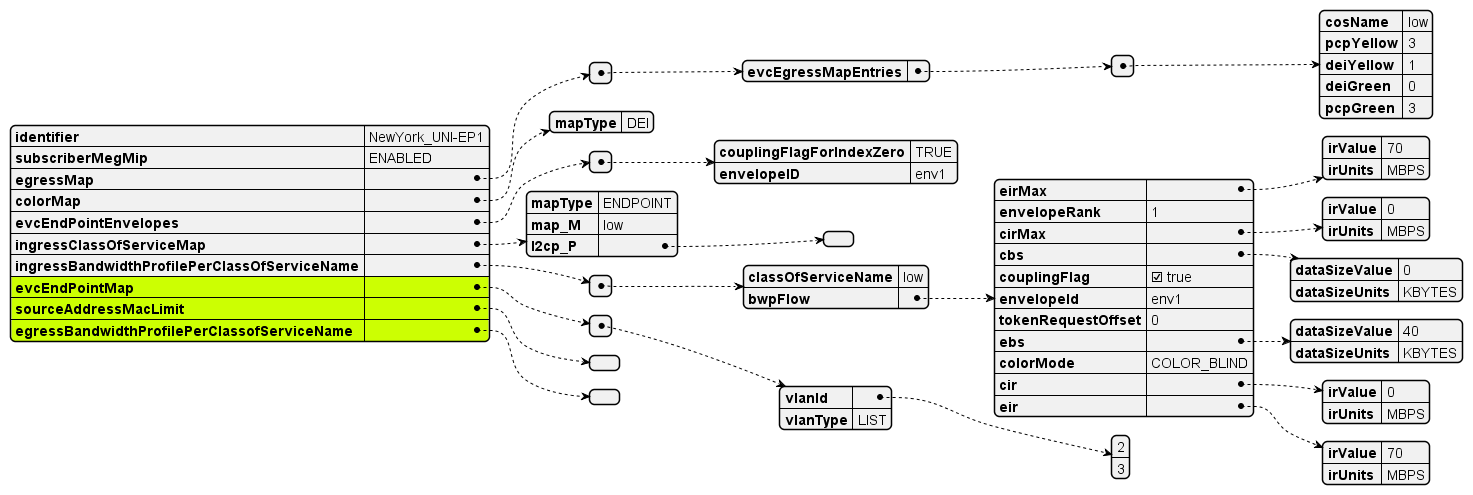

The diagram above was rendered by PlantUML. Its source (embedded in the PNG):
@startjson
#highlight "evcEndPointMap"
#highlight "sourceAddressMacLimit"
#highlight "egressBandwidthProfilePerClassofServiceName"
{
            "identifier": "NewYork_UNI-EP1",
            "subscriberMegMip": "ENABLED",
            "egressMap": [
              {
                "evcEgressMapEntries": [
                  {
                    "cosName": "low",
                    "pcpYellow": 3,
                    "deiYellow": 1,
                    "deiGreen": 0,
                    "pcpGreen": 3
                  }
                ]
              }
            ],
            "colorMap": {
              "mapType": "DEI"
            },
            "evcEndPointEnvelopes": [
              {
                "couplingFlagForIndexZero": "TRUE",
                "envelopeID": "env1"
              }
            ],
            "ingressClassOfServiceMap": {
              "mapType": "ENDPOINT",
              "map_M": "low",
              "l2cp_P": []
            },
            "ingressBandwidthProfilePerClassOfServiceName": [
              {
                "classOfServiceName": "low",
                "bwpFlow": {
                  "eirMax": {
                    "irValue": 70,
                    "irUnits": "MBPS"
                  },
                  "envelopeRank": 1,
                  "cirMax": {
                    "irValue": 0,
                    "irUnits": "MBPS"
                  },
                  "cbs": {
                    "dataSizeValue": 0,
                    "dataSizeUnits": "KBYTES"
                  },
                  "couplingFlag": true,
                  "envelopeId": "env1",
                  "tokenRequestOffset": 0,
                  "ebs": {
                    "dataSizeValue": 40,
                    "dataSizeUnits": "KBYTES"
                  },
                  "colorMode": "COLOR_BLIND",
                  "cir": {
                    "irValue": 0,
                    "irUnits": "MBPS"
                  },
                  "eir": {
                    "irValue": 70,
                    "irUnits": "MBPS"
                  }
                }
              }
            ],
            "evcEndPointMap": [
              {
                "vlanId": [2, 3],
                "vlanType": "LIST"
              }
            ],
            "sourceAddressMacLimit": [],
            "egressBandwidthProfilePerClassofServiceName": []
}
@endjson